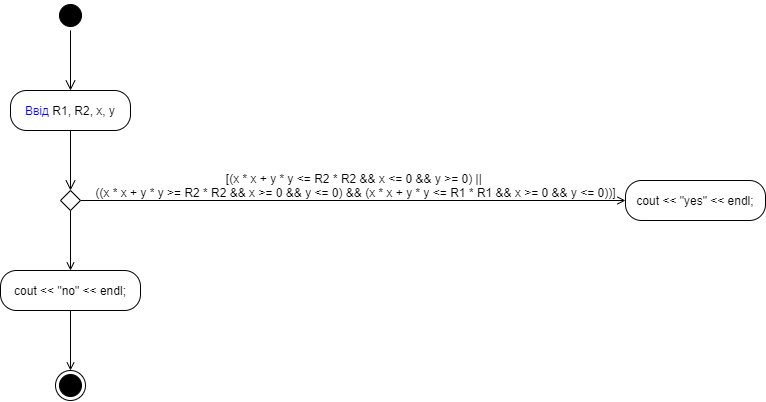

The diagram above was exported from draw.io. Its source (the exported page's mxGraphModel, read from the mxfile embedded in the PNG):
<mxGraphModel dx="1205" dy="696" grid="1" gridSize="10" guides="1" tooltips="1" connect="1" arrows="1" fold="1" page="1" pageScale="1" pageWidth="827" pageHeight="1169" math="0" shadow="0">
  <root>
    <mxCell id="0" />
    <mxCell id="1" parent="0" />
    <mxCell id="mRUltSvTwJMMaid71ddQ-1" value="" style="ellipse;html=1;shape=startState;fillColor=#000000;strokeColor=#000000;" vertex="1" parent="1">
      <mxGeometry x="399" y="30" width="30" height="30" as="geometry" />
    </mxCell>
    <mxCell id="mRUltSvTwJMMaid71ddQ-2" value="" style="edgeStyle=orthogonalEdgeStyle;html=1;verticalAlign=bottom;endArrow=open;endSize=8;strokeColor=#000000;" edge="1" source="mRUltSvTwJMMaid71ddQ-1" parent="1">
      <mxGeometry relative="1" as="geometry">
        <mxPoint x="414" y="120" as="targetPoint" />
      </mxGeometry>
    </mxCell>
    <mxCell id="mRUltSvTwJMMaid71ddQ-3" value="&lt;font color=&quot;#0000ff&quot;&gt;Ввід&lt;/font&gt; R1, R2, x, y" style="rounded=1;whiteSpace=wrap;html=1;arcSize=40;" vertex="1" parent="1">
      <mxGeometry x="354" y="120" width="120" height="40" as="geometry" />
    </mxCell>
    <mxCell id="mRUltSvTwJMMaid71ddQ-4" value="" style="edgeStyle=orthogonalEdgeStyle;html=1;verticalAlign=bottom;endArrow=open;endSize=8;" edge="1" source="mRUltSvTwJMMaid71ddQ-3" parent="1">
      <mxGeometry relative="1" as="geometry">
        <mxPoint x="414" y="220" as="targetPoint" />
      </mxGeometry>
    </mxCell>
    <mxCell id="mRUltSvTwJMMaid71ddQ-7" style="edgeStyle=orthogonalEdgeStyle;rounded=0;orthogonalLoop=1;jettySize=auto;html=1;strokeColor=#000000;endArrow=open;endFill=0;" edge="1" parent="1" source="mRUltSvTwJMMaid71ddQ-5" target="mRUltSvTwJMMaid71ddQ-6">
      <mxGeometry relative="1" as="geometry" />
    </mxCell>
    <mxCell id="mRUltSvTwJMMaid71ddQ-10" style="edgeStyle=orthogonalEdgeStyle;rounded=0;orthogonalLoop=1;jettySize=auto;html=1;entryX=0.5;entryY=0;entryDx=0;entryDy=0;strokeColor=#000000;endArrow=open;endFill=0;" edge="1" parent="1" source="mRUltSvTwJMMaid71ddQ-5" target="mRUltSvTwJMMaid71ddQ-9">
      <mxGeometry relative="1" as="geometry" />
    </mxCell>
    <mxCell id="mRUltSvTwJMMaid71ddQ-5" value="" style="rhombus;whiteSpace=wrap;html=1;strokeColor=#000000;" vertex="1" parent="1">
      <mxGeometry x="404" y="220" width="20" height="20" as="geometry" />
    </mxCell>
    <mxCell id="mRUltSvTwJMMaid71ddQ-6" value="cout &amp;lt;&amp;lt; &quot;yes&quot; &amp;lt;&amp;lt; endl;" style="rounded=1;whiteSpace=wrap;html=1;arcSize=40;" vertex="1" parent="1">
      <mxGeometry x="969" y="210" width="140" height="40" as="geometry" />
    </mxCell>
    <mxCell id="mRUltSvTwJMMaid71ddQ-8" value="[&lt;span&gt;(x * x + y * y &amp;lt;= R2 * R2 &amp;amp;&amp;amp; x &amp;lt;= 0 &amp;amp;&amp;amp; y &amp;gt;= 0) ||&amp;nbsp;&lt;br&gt;&lt;/span&gt;&lt;span&gt;&#09;&#09;&lt;/span&gt;&lt;span&gt;((x * x + y * y &amp;gt;= R2 * R2 &amp;amp;&amp;amp; x &amp;gt;= 0 &amp;amp;&amp;amp; y &amp;lt;= 0) &amp;amp;&amp;amp; (x * x + y * y &amp;lt;= R1 * R1 &amp;amp;&amp;amp; x &amp;gt;= 0 &amp;amp;&amp;amp; y &amp;lt;= 0))&lt;/span&gt;]" style="text;html=1;align=center;verticalAlign=middle;resizable=0;points=[];autosize=1;strokeColor=none;fillColor=none;" vertex="1" parent="1">
      <mxGeometry x="429" y="200" width="540" height="30" as="geometry" />
    </mxCell>
    <mxCell id="mRUltSvTwJMMaid71ddQ-13" style="edgeStyle=orthogonalEdgeStyle;rounded=0;orthogonalLoop=1;jettySize=auto;html=1;entryX=0.5;entryY=0;entryDx=0;entryDy=0;endArrow=open;endFill=0;strokeColor=#000000;" edge="1" parent="1" source="mRUltSvTwJMMaid71ddQ-9" target="mRUltSvTwJMMaid71ddQ-11">
      <mxGeometry relative="1" as="geometry" />
    </mxCell>
    <mxCell id="mRUltSvTwJMMaid71ddQ-9" value="cout &amp;lt;&amp;lt; &quot;no&quot; &amp;lt;&amp;lt; endl;" style="rounded=1;whiteSpace=wrap;html=1;arcSize=40;" vertex="1" parent="1">
      <mxGeometry x="344" y="300" width="140" height="40" as="geometry" />
    </mxCell>
    <mxCell id="mRUltSvTwJMMaid71ddQ-11" value="" style="ellipse;html=1;shape=endState;fillColor=#000000;strokeColor=#000000;" vertex="1" parent="1">
      <mxGeometry x="399" y="400" width="30" height="30" as="geometry" />
    </mxCell>
  </root>
</mxGraphModel>